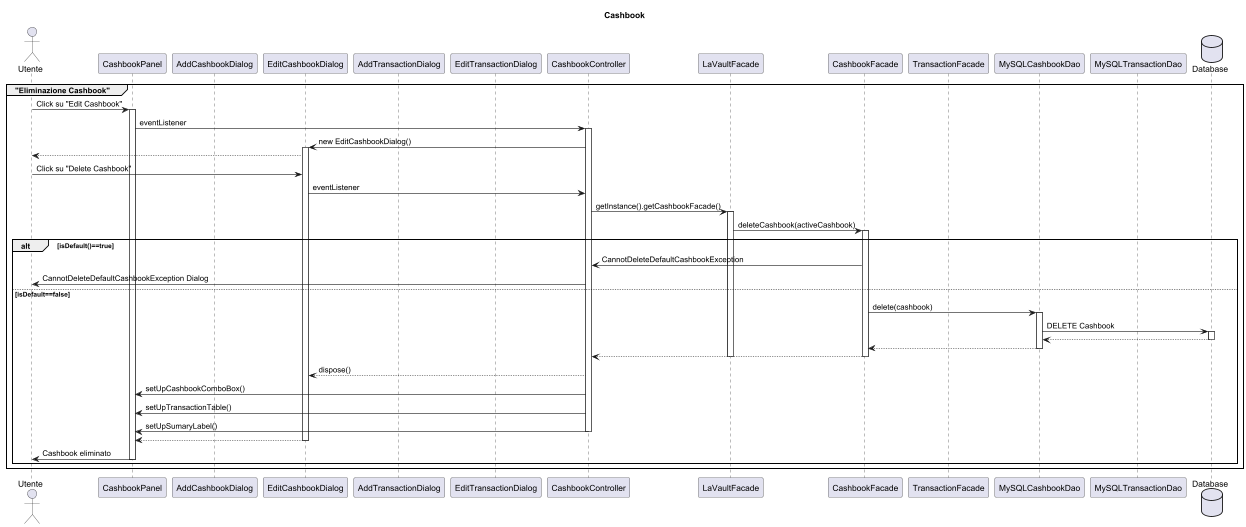

The diagram above was rendered by PlantUML. Its source (embedded in the PNG):
@startuml

' -- Attori / Partecipanti --
actor "Utente" as user
participant "CashbookPanel" as panel
participant "AddCashbookDialog" as addCbookDialog
participant "EditCashbookDialog" as editCbookDialog
participant "AddTransactionDialog" as addTransDialog
participant "EditTransactionDialog" as editTransDialog
participant "CashbookController" as controller
participant "LaVaultFacade" as laVaultFacade
participant "CashbookFacade" as cbookFacade
participant "TransactionFacade" as transFacade
participant "MySQLCashbookDao" as cbookDAO
participant "MySQLTransactionDao" as transDAO
database "Database" as db

title Cashbook


'==========================================================
group "Eliminazione Cashbook"
  user -> panel : Click su "Edit Cashbook"
  activate panel
  panel -> controller : eventListener
  activate controller
  controller -> editCbookDialog : new EditCashbookDialog()

    activate editCbookDialog

    user<--editCbookDialog
  user -> editCbookDialog : Click su "Delete Cashbook"

  editCbookDialog -> controller : eventListener


  controller -> laVaultFacade : getInstance().getCashbookFacade()
  activate laVaultFacade

  laVaultFacade->cbookFacade : deleteCashbook(activeCashbook)



  activate cbookFacade

  alt isDefault()==true
    cbookFacade -> controller : CannotDeleteDefaultCashbookException
      controller -> user : CannotDeleteDefaultCashbookException Dialog
  else isDefault==false
cbookFacade -> cbookDAO : delete(cashbook)
  activate cbookDAO

  cbookDAO -> db : DELETE Cashbook
  activate db
  db --> cbookDAO
  deactivate db
  cbookDAO --> cbookFacade
  deactivate cbookDAO
  cbookFacade --> controller
  deactivate cbookFacade
  deactivate laVaultFacade
  controller --> editCbookDialog : dispose()
  controller->panel : setUpCashbookComboBox()
  controller->panel : setUpTransactionTable()
  controller->panel : setUpSumaryLabel()
  deactivate controller
  editCbookDialog --> panel
  deactivate editCbookDialog
  panel -> user : Cashbook eliminato
  deactivate panel
end
end
'==========================================================

@enduml